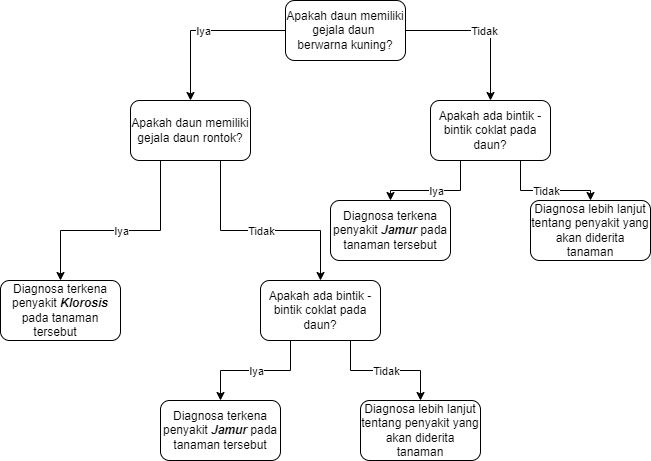

The diagram above was exported from draw.io. Its source (the exported page's mxGraphModel, read from the mxfile embedded in the PNG):
<mxGraphModel dx="1034" dy="446" grid="1" gridSize="10" guides="1" tooltips="1" connect="1" arrows="1" fold="1" page="1" pageScale="1" pageWidth="850" pageHeight="1100" math="0" shadow="0">
  <root>
    <mxCell id="0" />
    <mxCell id="1" parent="0" />
    <mxCell id="xVrwG39LJV1vGltd1C-p-1" value="Apakah daun memiliki gejala daun&amp;nbsp; berwarna kuning?" style="rounded=1;whiteSpace=wrap;html=1;" vertex="1" parent="1">
      <mxGeometry x="365" y="70" width="120" height="60" as="geometry" />
    </mxCell>
    <mxCell id="xVrwG39LJV1vGltd1C-p-2" value="" style="endArrow=classic;html=1;rounded=0;exitX=0;exitY=0.5;exitDx=0;exitDy=0;entryX=0.5;entryY=0;entryDx=0;entryDy=0;" edge="1" parent="1" source="xVrwG39LJV1vGltd1C-p-1" target="xVrwG39LJV1vGltd1C-p-4">
      <mxGeometry relative="1" as="geometry">
        <mxPoint x="360" y="180" as="sourcePoint" />
        <mxPoint x="460" y="180" as="targetPoint" />
        <Array as="points">
          <mxPoint x="270" y="100" />
        </Array>
      </mxGeometry>
    </mxCell>
    <mxCell id="xVrwG39LJV1vGltd1C-p-3" value="Iya" style="edgeLabel;resizable=0;html=1;;align=center;verticalAlign=middle;" connectable="0" vertex="1" parent="xVrwG39LJV1vGltd1C-p-2">
      <mxGeometry relative="1" as="geometry" />
    </mxCell>
    <mxCell id="xVrwG39LJV1vGltd1C-p-4" value="Apakah daun memiliki gejala daun rontok?" style="rounded=1;whiteSpace=wrap;html=1;" vertex="1" parent="1">
      <mxGeometry x="210" y="170" width="120" height="60" as="geometry" />
    </mxCell>
    <mxCell id="xVrwG39LJV1vGltd1C-p-5" value="Apakah ada bintik -bintik coklat pada daun?" style="rounded=1;whiteSpace=wrap;html=1;" vertex="1" parent="1">
      <mxGeometry x="510" y="170" width="120" height="60" as="geometry" />
    </mxCell>
    <mxCell id="xVrwG39LJV1vGltd1C-p-6" value="" style="endArrow=classic;html=1;rounded=0;exitX=1;exitY=0.5;exitDx=0;exitDy=0;entryX=0.5;entryY=0;entryDx=0;entryDy=0;" edge="1" parent="1" source="xVrwG39LJV1vGltd1C-p-1" target="xVrwG39LJV1vGltd1C-p-5">
      <mxGeometry relative="1" as="geometry">
        <mxPoint x="665" y="100" as="sourcePoint" />
        <mxPoint x="570" y="170" as="targetPoint" />
        <Array as="points">
          <mxPoint x="570" y="100" />
        </Array>
      </mxGeometry>
    </mxCell>
    <mxCell id="xVrwG39LJV1vGltd1C-p-7" value="Tidak" style="edgeLabel;resizable=0;html=1;;align=center;verticalAlign=middle;" connectable="0" vertex="1" parent="xVrwG39LJV1vGltd1C-p-6">
      <mxGeometry relative="1" as="geometry" />
    </mxCell>
    <mxCell id="xVrwG39LJV1vGltd1C-p-10" value="" style="endArrow=classic;html=1;rounded=0;exitX=0.25;exitY=1;exitDx=0;exitDy=0;entryX=0.5;entryY=0;entryDx=0;entryDy=0;" edge="1" parent="1" source="xVrwG39LJV1vGltd1C-p-4" target="xVrwG39LJV1vGltd1C-p-19">
      <mxGeometry relative="1" as="geometry">
        <mxPoint x="235" y="230" as="sourcePoint" />
        <mxPoint x="140" y="300" as="targetPoint" />
        <Array as="points">
          <mxPoint x="240" y="300" />
          <mxPoint x="140" y="300" />
        </Array>
      </mxGeometry>
    </mxCell>
    <mxCell id="xVrwG39LJV1vGltd1C-p-11" value="Iya" style="edgeLabel;resizable=0;html=1;;align=center;verticalAlign=middle;" connectable="0" vertex="1" parent="xVrwG39LJV1vGltd1C-p-10">
      <mxGeometry relative="1" as="geometry" />
    </mxCell>
    <mxCell id="xVrwG39LJV1vGltd1C-p-17" value="" style="endArrow=classic;html=1;rounded=0;exitX=0.75;exitY=1;exitDx=0;exitDy=0;entryX=0.5;entryY=0;entryDx=0;entryDy=0;" edge="1" parent="1" source="xVrwG39LJV1vGltd1C-p-4" target="xVrwG39LJV1vGltd1C-p-20">
      <mxGeometry relative="1" as="geometry">
        <mxPoint x="390" y="230" as="sourcePoint" />
        <mxPoint x="390" y="300" as="targetPoint" />
        <Array as="points">
          <mxPoint x="300" y="300" />
          <mxPoint x="400" y="300" />
        </Array>
      </mxGeometry>
    </mxCell>
    <mxCell id="xVrwG39LJV1vGltd1C-p-18" value="Tidak" style="edgeLabel;resizable=0;html=1;;align=center;verticalAlign=middle;" connectable="0" vertex="1" parent="xVrwG39LJV1vGltd1C-p-17">
      <mxGeometry relative="1" as="geometry" />
    </mxCell>
    <mxCell id="xVrwG39LJV1vGltd1C-p-19" value="Diagnosa terkena penyakit &lt;b&gt;&lt;i&gt;Klorosis &lt;/i&gt;&lt;/b&gt;pada tanaman tersebut&lt;span style=&quot;white-space: pre;&quot;&gt;&#09;&lt;/span&gt;" style="rounded=1;whiteSpace=wrap;html=1;" vertex="1" parent="1">
      <mxGeometry x="80" y="350" width="120" height="60" as="geometry" />
    </mxCell>
    <mxCell id="xVrwG39LJV1vGltd1C-p-20" value="Apakah ada bintik - bintik coklat pada daun?" style="rounded=1;whiteSpace=wrap;html=1;" vertex="1" parent="1">
      <mxGeometry x="340" y="350" width="120" height="60" as="geometry" />
    </mxCell>
    <mxCell id="xVrwG39LJV1vGltd1C-p-23" value="Diagnosa terkena penyakit &lt;b&gt;&lt;i&gt;Jamur&lt;/i&gt;&lt;/b&gt; pada tanaman tersebut" style="rounded=1;whiteSpace=wrap;html=1;" vertex="1" parent="1">
      <mxGeometry x="240" y="470" width="120" height="60" as="geometry" />
    </mxCell>
    <mxCell id="xVrwG39LJV1vGltd1C-p-24" value="Diagnosa lebih lanjut tentang penyakit yang akan diderita tanaman" style="rounded=1;whiteSpace=wrap;html=1;" vertex="1" parent="1">
      <mxGeometry x="440" y="470" width="120" height="60" as="geometry" />
    </mxCell>
    <mxCell id="xVrwG39LJV1vGltd1C-p-25" value="" style="endArrow=classic;html=1;rounded=0;exitX=0.25;exitY=1;exitDx=0;exitDy=0;entryX=0.5;entryY=0;entryDx=0;entryDy=0;" edge="1" parent="1" source="xVrwG39LJV1vGltd1C-p-20" target="xVrwG39LJV1vGltd1C-p-23">
      <mxGeometry relative="1" as="geometry">
        <mxPoint x="345" y="430" as="sourcePoint" />
        <mxPoint x="245" y="550" as="targetPoint" />
        <Array as="points">
          <mxPoint x="370" y="440" />
          <mxPoint x="300" y="440" />
        </Array>
      </mxGeometry>
    </mxCell>
    <mxCell id="xVrwG39LJV1vGltd1C-p-26" value="Iya" style="edgeLabel;resizable=0;html=1;;align=center;verticalAlign=middle;" connectable="0" vertex="1" parent="xVrwG39LJV1vGltd1C-p-25">
      <mxGeometry relative="1" as="geometry" />
    </mxCell>
    <mxCell id="xVrwG39LJV1vGltd1C-p-27" value="" style="endArrow=classic;html=1;rounded=0;exitX=0.75;exitY=1;exitDx=0;exitDy=0;entryX=0.5;entryY=0;entryDx=0;entryDy=0;" edge="1" parent="1" source="xVrwG39LJV1vGltd1C-p-20" target="xVrwG39LJV1vGltd1C-p-24">
      <mxGeometry relative="1" as="geometry">
        <mxPoint x="470" y="380" as="sourcePoint" />
        <mxPoint x="570" y="500" as="targetPoint" />
        <Array as="points">
          <mxPoint x="430" y="440" />
          <mxPoint x="500" y="440" />
        </Array>
      </mxGeometry>
    </mxCell>
    <mxCell id="xVrwG39LJV1vGltd1C-p-28" value="Tidak" style="edgeLabel;resizable=0;html=1;;align=center;verticalAlign=middle;" connectable="0" vertex="1" parent="xVrwG39LJV1vGltd1C-p-27">
      <mxGeometry relative="1" as="geometry" />
    </mxCell>
    <mxCell id="xVrwG39LJV1vGltd1C-p-29" value="" style="endArrow=classic;html=1;rounded=0;exitX=0.25;exitY=1;exitDx=0;exitDy=0;entryX=0.5;entryY=0;entryDx=0;entryDy=0;" edge="1" target="xVrwG39LJV1vGltd1C-p-31" parent="1" source="xVrwG39LJV1vGltd1C-p-5">
      <mxGeometry relative="1" as="geometry">
        <mxPoint x="540" y="230" as="sourcePoint" />
        <mxPoint x="415" y="370" as="targetPoint" />
        <Array as="points">
          <mxPoint x="540" y="260" />
          <mxPoint x="470" y="260" />
        </Array>
      </mxGeometry>
    </mxCell>
    <mxCell id="xVrwG39LJV1vGltd1C-p-30" value="Iya" style="edgeLabel;resizable=0;html=1;;align=center;verticalAlign=middle;" connectable="0" vertex="1" parent="xVrwG39LJV1vGltd1C-p-29">
      <mxGeometry relative="1" as="geometry" />
    </mxCell>
    <mxCell id="xVrwG39LJV1vGltd1C-p-31" value="Diagnosa terkena penyakit &lt;b&gt;&lt;i&gt;Jamur&lt;/i&gt;&lt;/b&gt; pada tanaman tersebut" style="rounded=1;whiteSpace=wrap;html=1;" vertex="1" parent="1">
      <mxGeometry x="410" y="270" width="120" height="60" as="geometry" />
    </mxCell>
    <mxCell id="xVrwG39LJV1vGltd1C-p-32" value="" style="endArrow=classic;html=1;rounded=0;exitX=0.75;exitY=1;exitDx=0;exitDy=0;entryX=0.5;entryY=0;entryDx=0;entryDy=0;" edge="1" target="xVrwG39LJV1vGltd1C-p-34" parent="1" source="xVrwG39LJV1vGltd1C-p-5">
      <mxGeometry relative="1" as="geometry">
        <mxPoint x="600" y="230" as="sourcePoint" />
        <mxPoint x="740" y="320" as="targetPoint" />
        <Array as="points">
          <mxPoint x="600" y="260" />
          <mxPoint x="670" y="260" />
        </Array>
      </mxGeometry>
    </mxCell>
    <mxCell id="xVrwG39LJV1vGltd1C-p-33" value="Tidak" style="edgeLabel;resizable=0;html=1;;align=center;verticalAlign=middle;" connectable="0" vertex="1" parent="xVrwG39LJV1vGltd1C-p-32">
      <mxGeometry relative="1" as="geometry" />
    </mxCell>
    <mxCell id="xVrwG39LJV1vGltd1C-p-34" value="Diagnosa lebih lanjut tentang penyakit yang akan diderita tanaman" style="rounded=1;whiteSpace=wrap;html=1;" vertex="1" parent="1">
      <mxGeometry x="610" y="270" width="120" height="60" as="geometry" />
    </mxCell>
  </root>
</mxGraphModel>